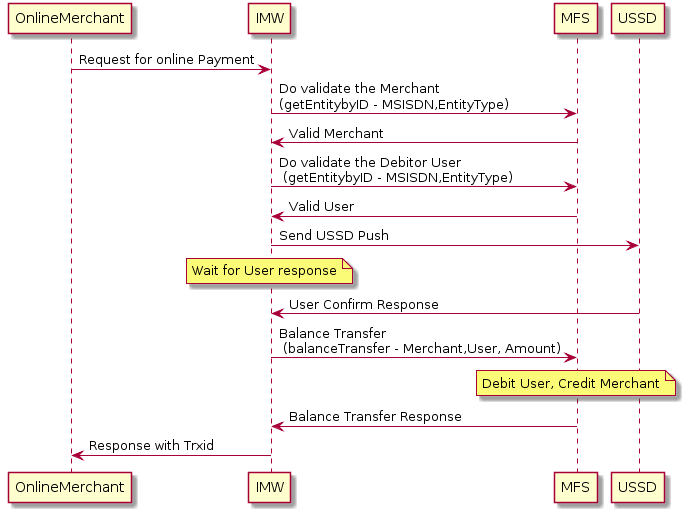

The diagram above was rendered by PlantUML. Its source (embedded in the PNG):
@startuml
OnlineMerchant -> IMW: Request for online Payment
IMW -> MFS: Do validate the Merchant \n(getEntitybyID - MSISDN,EntityType)
MFS -> IMW : Valid Merchant 
IMW -> MFS: Do validate the Debitor User\n (getEntitybyID - MSISDN,EntityType)
MFS -> IMW : Valid User
IMW -> USSD: Send USSD Push
Note over IMW: Wait for User response
USSD -> IMW: User Confirm Response
IMW -> MFS: Balance Transfer\n (balanceTransfer - Merchant,User, Amount)
Note  over MFS:  Debit User, Credit Merchant
MFS -> IMW: Balance Transfer Response
IMW -> OnlineMerchant: Response with Trxid
@enduml